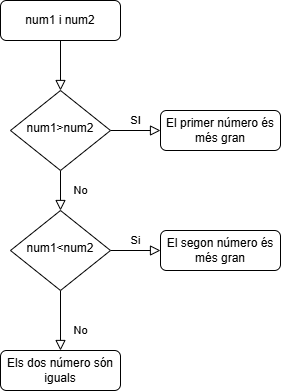

The diagram above was exported from draw.io. Its source (the exported page's mxGraphModel, read from the mxfile embedded in the PNG):
<mxGraphModel dx="1226" dy="636" grid="1" gridSize="10" guides="1" tooltips="1" connect="1" arrows="1" fold="1" page="1" pageScale="1" pageWidth="500" pageHeight="550" math="0" shadow="0">
  <root>
    <mxCell id="WIyWlLk6GJQsqaUBKTNV-0" />
    <mxCell id="WIyWlLk6GJQsqaUBKTNV-1" parent="WIyWlLk6GJQsqaUBKTNV-0" />
    <mxCell id="WIyWlLk6GJQsqaUBKTNV-2" value="" style="rounded=0;html=1;jettySize=auto;orthogonalLoop=1;fontSize=11;endArrow=block;endFill=0;endSize=8;strokeWidth=1;shadow=0;labelBackgroundColor=none;edgeStyle=orthogonalEdgeStyle;" parent="WIyWlLk6GJQsqaUBKTNV-1" source="WIyWlLk6GJQsqaUBKTNV-3" target="WIyWlLk6GJQsqaUBKTNV-6" edge="1">
      <mxGeometry relative="1" as="geometry" />
    </mxCell>
    <mxCell id="WIyWlLk6GJQsqaUBKTNV-3" value="num1 i num2" style="rounded=1;whiteSpace=wrap;html=1;fontSize=12;glass=0;strokeWidth=1;shadow=0;" parent="WIyWlLk6GJQsqaUBKTNV-1" vertex="1">
      <mxGeometry x="139" y="80" width="120" height="40" as="geometry" />
    </mxCell>
    <mxCell id="WIyWlLk6GJQsqaUBKTNV-4" value="No" style="rounded=0;html=1;jettySize=auto;orthogonalLoop=1;fontSize=11;endArrow=block;endFill=0;endSize=8;strokeWidth=1;shadow=0;labelBackgroundColor=none;edgeStyle=orthogonalEdgeStyle;" parent="WIyWlLk6GJQsqaUBKTNV-1" source="WIyWlLk6GJQsqaUBKTNV-6" target="WIyWlLk6GJQsqaUBKTNV-10" edge="1">
      <mxGeometry y="20" relative="1" as="geometry">
        <mxPoint as="offset" />
      </mxGeometry>
    </mxCell>
    <mxCell id="WIyWlLk6GJQsqaUBKTNV-5" value="SI" style="edgeStyle=orthogonalEdgeStyle;rounded=0;html=1;jettySize=auto;orthogonalLoop=1;fontSize=11;endArrow=block;endFill=0;endSize=8;strokeWidth=1;shadow=0;labelBackgroundColor=none;" parent="WIyWlLk6GJQsqaUBKTNV-1" source="WIyWlLk6GJQsqaUBKTNV-6" target="WIyWlLk6GJQsqaUBKTNV-7" edge="1">
      <mxGeometry y="10" relative="1" as="geometry">
        <mxPoint as="offset" />
      </mxGeometry>
    </mxCell>
    <mxCell id="WIyWlLk6GJQsqaUBKTNV-6" value="num1&amp;gt;num2" style="rhombus;whiteSpace=wrap;html=1;shadow=0;fontFamily=Helvetica;fontSize=12;align=center;strokeWidth=1;spacing=6;spacingTop=-4;" parent="WIyWlLk6GJQsqaUBKTNV-1" vertex="1">
      <mxGeometry x="149" y="170" width="100" height="80" as="geometry" />
    </mxCell>
    <mxCell id="WIyWlLk6GJQsqaUBKTNV-7" value="El primer número és més gran" style="rounded=1;whiteSpace=wrap;html=1;fontSize=12;glass=0;strokeWidth=1;shadow=0;" parent="WIyWlLk6GJQsqaUBKTNV-1" vertex="1">
      <mxGeometry x="299" y="190" width="120" height="40" as="geometry" />
    </mxCell>
    <mxCell id="WIyWlLk6GJQsqaUBKTNV-8" value="No" style="rounded=0;html=1;jettySize=auto;orthogonalLoop=1;fontSize=11;endArrow=block;endFill=0;endSize=8;strokeWidth=1;shadow=0;labelBackgroundColor=none;edgeStyle=orthogonalEdgeStyle;" parent="WIyWlLk6GJQsqaUBKTNV-1" source="WIyWlLk6GJQsqaUBKTNV-10" target="WIyWlLk6GJQsqaUBKTNV-11" edge="1">
      <mxGeometry x="0.3333" y="20" relative="1" as="geometry">
        <mxPoint as="offset" />
      </mxGeometry>
    </mxCell>
    <mxCell id="WIyWlLk6GJQsqaUBKTNV-9" value="Si" style="edgeStyle=orthogonalEdgeStyle;rounded=0;html=1;jettySize=auto;orthogonalLoop=1;fontSize=11;endArrow=block;endFill=0;endSize=8;strokeWidth=1;shadow=0;labelBackgroundColor=none;" parent="WIyWlLk6GJQsqaUBKTNV-1" source="WIyWlLk6GJQsqaUBKTNV-10" target="WIyWlLk6GJQsqaUBKTNV-12" edge="1">
      <mxGeometry y="10" relative="1" as="geometry">
        <mxPoint as="offset" />
      </mxGeometry>
    </mxCell>
    <mxCell id="WIyWlLk6GJQsqaUBKTNV-10" value="num1&amp;lt;num2" style="rhombus;whiteSpace=wrap;html=1;shadow=0;fontFamily=Helvetica;fontSize=12;align=center;strokeWidth=1;spacing=6;spacingTop=-4;" parent="WIyWlLk6GJQsqaUBKTNV-1" vertex="1">
      <mxGeometry x="149" y="290" width="100" height="80" as="geometry" />
    </mxCell>
    <mxCell id="WIyWlLk6GJQsqaUBKTNV-11" value="Els dos número són iguals" style="rounded=1;whiteSpace=wrap;html=1;fontSize=12;glass=0;strokeWidth=1;shadow=0;" parent="WIyWlLk6GJQsqaUBKTNV-1" vertex="1">
      <mxGeometry x="139" y="430" width="120" height="40" as="geometry" />
    </mxCell>
    <mxCell id="WIyWlLk6GJQsqaUBKTNV-12" value="El segon número és més gran" style="rounded=1;whiteSpace=wrap;html=1;fontSize=12;glass=0;strokeWidth=1;shadow=0;" parent="WIyWlLk6GJQsqaUBKTNV-1" vertex="1">
      <mxGeometry x="299" y="310" width="120" height="40" as="geometry" />
    </mxCell>
  </root>
</mxGraphModel>